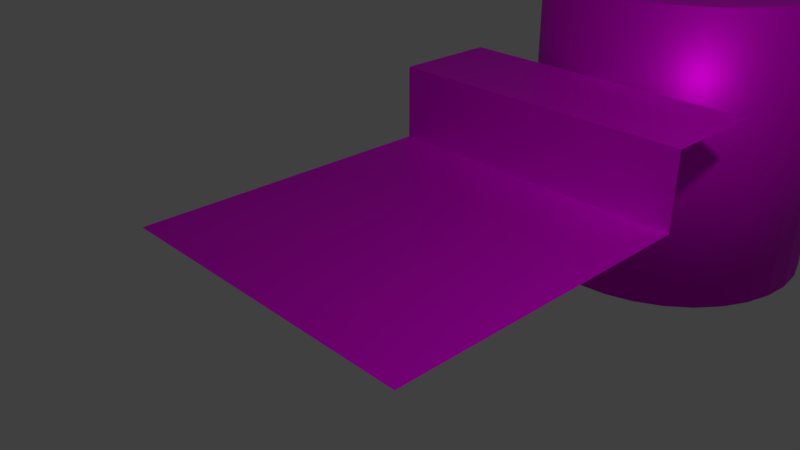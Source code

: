 # Source: export_test.blend  (saved by Blender 2.79.0; exported with 4.5.12 LTS)
import bpy
from mathutils import Matrix  # noqa: F401  (used for matrix-valued properties, if any)

bpy.ops.wm.read_factory_settings(use_empty=True)
scene = bpy.context.scene
scene.name = 'Scene'

# ---- collections
col_collection_1 = bpy.data.collections.new('Collection 1'); scene.collection.children.link(col_collection_1)

# ---- images (referenced by path relative to the original .blend; pixels are not part of the script)
import os
ASSET_DIR = os.environ.get("B2B_ASSET_DIR", "")  # directory of the original .blend (textures are referenced by path, not embedded)
HERE = os.path.dirname(os.path.abspath(__file__))  # packed textures are extracted next to this script under _unpacked/

def load_image(name, relpath, width, height, colorspace="sRGB"):
    """Load a texture the original file referenced (path relative to the .blend, or extracted next to this script)."""
    p = next((c for c in (os.path.join(HERE, relpath), os.path.join(ASSET_DIR, relpath)) if relpath and os.path.exists(c)), "")
    if p:
        img = bpy.data.images.load(p, check_existing=True)
        img.name = name
    else:  # same state as the original file: an image datablock whose file is absent (Cycles renders it pink)
        img = bpy.data.images.new(name, width, height)
        img.source = "FILE"
        img.filepath = "//" + (relpath or name)
    img.colorspace_settings.name = colorspace
    return img
img_uv_grid_jpg = load_image('uv_grid.jpg', 'uv_grid.jpg', 1024, 1024, 'sRGB')

# ---- materials (node trees are filled in below, after node groups)
mat_materialbasetexture01 = bpy.data.materials.new('MaterialBaseTexture01')
mat_materialbasetexture01.alpha_threshold = 0.0
mat_materialbasetexture01.roughness = 0.5

# ---- node groups
ng_alphablend = bpy.data.node_groups.new('AlphaBlend', 'ShaderNodeTree')
_s = ng_alphablend.interface.new_socket(name='Shader', in_out='OUTPUT', socket_type='NodeSocketShader')
_s = ng_alphablend.interface.new_socket(name='Shader', in_out='INPUT', socket_type='NodeSocketShader')
_s = ng_alphablend.interface.new_socket(name='Alpha', in_out='INPUT', socket_type='NodeSocketFloat')
_s.subtype = 'FACTOR'
_s.default_value = 1.0
_s.min_value = 0.0
_s.max_value = 1.0
_N = ng_alphablend.nodes; _L = ng_alphablend.links
n0 = _N.new('ShaderNodeBsdfTransparent'); n0.name = 'Transparent BSDF'; n0.location = (-147, -61)
n1 = _N.new('NodeGroupInput'); n1.name = 'Group Input'; n1.location = (-291, 147)
n2 = _N.new('NodeGroupOutput'); n2.name = 'Group Output'; n2.location = (345, -29)
n3 = _N.new('ShaderNodeMixShader'); n3.name = 'Mix Shader'; n3.location = (137, -24)
_L.new(n0.outputs[0], n3.inputs[1])
_L.new(n3.outputs[0], n2.inputs[0])
_L.new(n1.outputs[0], n3.inputs[2])
_L.new(n1.outputs[1], n3.inputs[0])
n2.is_active_output = True
ng_emissive = bpy.data.node_groups.new('Emissive', 'ShaderNodeTree')
_s = ng_emissive.interface.new_socket(name='Emission', in_out='OUTPUT', socket_type='NodeSocketShader')
_s = ng_emissive.interface.new_socket(name='Color', in_out='INPUT', socket_type='NodeSocketColor')
_s.default_value = (0.8, 0.8, 0.8, 1.0)
_s = ng_emissive.interface.new_socket(name='Factor', in_out='INPUT', socket_type='NodeSocketColor')
_N = ng_emissive.nodes; _L = ng_emissive.links
n0 = _N.new('NodeGroupOutput'); n0.name = 'Group Output'; n0.location = (261, -8)
n1 = _N.new('NodeGroupInput'); n1.name = 'Group Input'; n1.location = (-483, 17)
n2 = _N.new('ShaderNodeMix'); n2.name = 'Mix'; n2.location = (-211, 6)
n2.data_type = 'RGBA'
n2.blend_type = 'MULTIPLY'
n2.inputs[0].default_value = 1.0
n3 = _N.new('ShaderNodeEmission'); n3.name = 'Emission'; n3.location = (6, 10)
_L.new(n3.outputs[0], n0.inputs[0])
_L.new(n2.outputs[2], n3.inputs[0])
_L.new(n1.outputs[0], n2.inputs[6])
_L.new(n1.outputs[1], n2.inputs[7])
n0.is_active_output = True
ng_alphamask = bpy.data.node_groups.new('AlphaMask', 'ShaderNodeTree')
_s = ng_alphamask.interface.new_socket(name='Shader', in_out='OUTPUT', socket_type='NodeSocketShader')
_s = ng_alphamask.interface.new_socket(name='Shader', in_out='INPUT', socket_type='NodeSocketShader')
_s = ng_alphamask.interface.new_socket(name='Alpha', in_out='INPUT', socket_type='NodeSocketFloat')
_s.default_value = 1.0
_s.min_value = 0.0
_s.max_value = 1.0
_s = ng_alphamask.interface.new_socket(name='AlphaCutoff', in_out='INPUT', socket_type='NodeSocketFloat')
_s.default_value = 0.5
_s.min_value = 0.0
_s.max_value = 1.0
_N = ng_alphamask.nodes; _L = ng_alphamask.links
n0 = _N.new('NodeGroupOutput'); n0.name = 'Group Output'; n0.location = (308, -58)
n1 = _N.new('ShaderNodeMath'); n1.name = 'Math'; n1.location = (-117, 182)
n1.operation = 'LESS_THAN'
n2 = _N.new('ShaderNodeBsdfTransparent'); n2.name = 'Transparent BSDF'; n2.location = (-124, -163)
n3 = _N.new('NodeGroupInput'); n3.name = 'Group Input'; n3.location = (-364, 23)
n4 = _N.new('ShaderNodeMixShader'); n4.name = 'Mix Shader'; n4.location = (105, -44)
_L.new(n2.outputs[0], n4.inputs[2])
_L.new(n3.outputs[0], n4.inputs[1])
_L.new(n3.outputs[1], n1.inputs[0])
_L.new(n3.outputs[2], n1.inputs[1])
_L.new(n4.outputs[0], n0.inputs[0])
_L.new(n1.outputs[0], n4.inputs[0])
n0.is_active_output = True
ng_gltf_metallic_roughness = bpy.data.node_groups.new('glTF Metallic Roughness', 'ShaderNodeTree')
_s = ng_gltf_metallic_roughness.interface.new_socket(name='Shader', in_out='OUTPUT', socket_type='NodeSocketShader')
_s = ng_gltf_metallic_roughness.interface.new_socket(name='BaseColor', in_out='INPUT', socket_type='NodeSocketColor')
_s.default_value = (1.0, 1.0, 1.0, 1.0)
_s = ng_gltf_metallic_roughness.interface.new_socket(name='BaseColorFactor', in_out='INPUT', socket_type='NodeSocketColor')
_s.default_value = (1.0, 1.0, 1.0, 1.0)
_s = ng_gltf_metallic_roughness.interface.new_socket(name='MetallicRoughness', in_out='INPUT', socket_type='NodeSocketColor')
_s.default_value = (1.0, 1.0, 1.0, 1.0)
_s = ng_gltf_metallic_roughness.interface.new_socket(name='MetallicFactor', in_out='INPUT', socket_type='NodeSocketFloat')
_s.subtype = 'FACTOR'
_s.default_value = 1.0
_s.min_value = 0.0
_s.max_value = 1.0
_s = ng_gltf_metallic_roughness.interface.new_socket(name='RoughnessFactor', in_out='INPUT', socket_type='NodeSocketFloat')
_s.subtype = 'FACTOR'
_s.default_value = 1.0
_s.min_value = 0.0
_s.max_value = 1.0
_s = ng_gltf_metallic_roughness.interface.new_socket(name='Normal', in_out='INPUT', socket_type='NodeSocketColor')
_s.default_value = (0.5, 0.5, 1.0, 1.0)
_s = ng_gltf_metallic_roughness.interface.new_socket(name='NormalScale', in_out='INPUT', socket_type='NodeSocketFloat')
_s.default_value = 1.0
_s.min_value = -1e+04
_s.max_value = 1e+04
_s = ng_gltf_metallic_roughness.interface.new_socket(name='Occlusion', in_out='INPUT', socket_type='NodeSocketColor')
_s.default_value = (1.0, 1.0, 1.0, 1.0)
_s = ng_gltf_metallic_roughness.interface.new_socket(name='OcclusionStrength', in_out='INPUT', socket_type='NodeSocketFloat')
_s.subtype = 'FACTOR'
_s.default_value = 1.0
_s.min_value = 0.0
_s.max_value = 1.0
_s = ng_gltf_metallic_roughness.interface.new_socket(name='Emissive', in_out='INPUT', socket_type='NodeSocketColor')
_s.default_value = (1.0, 1.0, 1.0, 1.0)
_s = ng_gltf_metallic_roughness.interface.new_socket(name='EmissiveFactor', in_out='INPUT', socket_type='NodeSocketColor')
_s = ng_gltf_metallic_roughness.interface.new_socket(name='Alpha', in_out='INPUT', socket_type='NodeSocketFloat')
_s.subtype = 'FACTOR'
_s.default_value = 1.0
_s.min_value = 0.0
_s.max_value = 1.0
_s = ng_gltf_metallic_roughness.interface.new_socket(name='AlphaCutoff', in_out='INPUT', socket_type='NodeSocketFloat')
_s.default_value = 0.5
_s.min_value = 0.0
_s.max_value = 1.1
_s = ng_gltf_metallic_roughness.interface.new_socket(name='AlphaMode', in_out='INPUT', socket_type='NodeSocketFloat')
_s.subtype = 'FACTOR'
_s.min_value = 0.0
_s.max_value = 1.0
_s = ng_gltf_metallic_roughness.interface.new_socket(name='DoubleSided', in_out='INPUT', socket_type='NodeSocketFloat')
_s.subtype = 'FACTOR'
_s.min_value = 0.0
_s.max_value = 1.0
_s = ng_gltf_metallic_roughness.interface.new_socket(name='Use COLOR_0', in_out='INPUT', socket_type='NodeSocketFloat')
_s.subtype = 'FACTOR'
_s.min_value = 0.0
_s.max_value = 1.0
_s = ng_gltf_metallic_roughness.interface.new_socket(name='COLOR_0', in_out='INPUT', socket_type='NodeSocketColor')
_N = ng_gltf_metallic_roughness.nodes; _L = ng_gltf_metallic_roughness.links
n0 = _N.new('NodeFrame'); n0.name = 'Frame.001'; n0.location = (-1602, -141)
n0.label = 'Final Metallic'
n0.width = 200
n1 = _N.new('NodeFrame'); n1.name = 'Frame.002'; n1.location = (-1608, -457)
n1.label = 'Final Rougness'
n1.width = 200
n2 = _N.new('NodeFrame'); n2.name = 'Frame.005'; n2.location = (-1842, 280)
n2.label = 'Final Normal'
n2.width = 1085
n3 = _N.new('NodeFrame'); n3.name = 'Frame'; n3.location = (-2631, 1036)
n3.label = 'Final Base Color'
n3.width = 993
n4 = _N.new('NodeFrame'); n4.name = 'Frame  Lambert Cook Torrance'; n4.location = (-247, 572)
n4.label = 'Frame  Lambert Cook Torrance'
n4.width = 854
n5 = _N.new('ShaderNodeAddShader'); n5.name = 'Add Shader.001'; n5.location = (1127, -151)
n6 = _N.new('ShaderNodeGroup'); n6.name = 'Group.001'; n6.location = (1448, -7)
n6.width = 224
n6.node_tree = ng_alphablend
n7 = _N.new('ShaderNodeGroup'); n7.name = 'Group.003'; n7.location = (44, -487)
n7.width = 229
n7.node_tree = ng_emissive
n8 = _N.new('ShaderNodeMath'); n8.name = 'Math'; n8.location = (30, -30)
n8.operation = 'MULTIPLY'
n8.use_clamp = True
n9 = _N.new('ShaderNodeGroup'); n9.name = 'Group.002'; n9.location = (1553, -296)
n9.width = 228
n9.node_tree = ng_alphamask
n10 = _N.new('ShaderNodeMath'); n10.name = 'Math.002'; n10.location = (1294, -207)
n10.operation = 'GREATER_THAN'
n10.use_clamp = True
n11 = _N.new('ShaderNodeMath'); n11.name = 'Math.001'; n11.location = (30, -30)
n11.operation = 'MULTIPLY'
n11.use_clamp = True
n12 = _N.new('ShaderNodeSeparateColor'); n12.name = 'Separate RGB'; n12.location = (-1989, -150)
n13 = _N.new('ShaderNodeVectorMath'); n13.name = 'Vector Math'; n13.location = (915, -164)
n13.operation = 'NORMALIZE'
n13.inputs[1].default_value = (0.5, 0.5, 0.5)
n14 = _N.new('ShaderNodeCombineXYZ'); n14.name = 'Combine XYZ'; n14.location = (713, -202)
n15 = _N.new('ShaderNodeMath'); n15.name = 'Math.004'; n15.location = (493, -211)
n15.operation = 'MULTIPLY'
n16 = _N.new('ShaderNodeMath'); n16.name = 'Math.003'; n16.location = (494, -30)
n16.operation = 'MULTIPLY'
n17 = _N.new('ShaderNodeSeparateXYZ'); n17.name = 'Separate XYZ'; n17.location = (273, -232)
n18 = _N.new('ShaderNodeNormalMap'); n18.name = 'Normal Map'; n18.location = (30, -202)
n19 = _N.new('ShaderNodeMixShader'); n19.name = 'Mix Shader.003'; n19.location = (1897, -139)
n20 = _N.new('NodeGroupOutput'); n20.name = 'Group Output'; n20.location = (2614, -154)
n21 = _N.new('ShaderNodeGroup'); n21.name = 'Group'; n21.location = (2083, -696)
n21.node_tree = ng_alphamask
n21.inputs[1].default_value = 0.0
n21.inputs[2].default_value = 0.5
n22 = _N.new('ShaderNodeMixShader'); n22.name = 'Mix Shader.001'; n22.location = (2335, -399)
n23 = _N.new('ShaderNodeMath'); n23.name = 'Math.010'; n23.location = (1867, -486)
n23.operation = 'MAXIMUM'
n23.use_clamp = True
n24 = _N.new('ShaderNodeMath'); n24.name = 'Math.009'; n24.location = (1427, -530)
n24.operation = 'GREATER_THAN'
n24.use_clamp = True
n25 = _N.new('ShaderNodeMath'); n25.name = 'Math.011'; n25.location = (1655, -683)
n25.operation = 'SUBTRACT'
n25.use_clamp = True
n25.inputs[0].default_value = 1.0
n26 = _N.new('ShaderNodeNewGeometry'); n26.name = 'Geometry'; n26.location = (1432, -730)
n27 = _N.new('ShaderNodeMix'); n27.name = 'Mix'; n27.location = (823, -274)
n27.data_type = 'RGBA'
n27.blend_type = 'MULTIPLY'
n27.clamp_result = True
n27.inputs[0].default_value = 1.0
n28 = _N.new('ShaderNodeRGB'); n28.name = 'RGB'; n28.location = (30, -30)
n28.outputs[0].default_value = (1.0, 1.0, 1.0, 1.0)
n29 = _N.new('ShaderNodeMath'); n29.name = 'Math.013'; n29.location = (179, -369)
n29.operation = 'GREATER_THAN'
n29.use_clamp = True
n29.inputs[1].default_value = 0.4
n30 = _N.new('ShaderNodeMix'); n30.name = 'Mix.001'; n30.location = (597, -309)
n30.data_type = 'RGBA'
n30.blend_type = 'MULTIPLY'
n30.clamp_result = True
n30.inputs[0].default_value = 1.0
n31 = _N.new('NodeGroupInput'); n31.name = 'Group Input'; n31.location = (-2667, -3)
n32 = _N.new('ShaderNodeMix'); n32.name = 'Mix.002'; n32.location = (358, -173)
n32.data_type = 'RGBA'
n32.blend_type = 'MULTIPLY'
n32.clamp_result = True
n33 = _N.new('ShaderNodeSeparateColor'); n33.name = 'Separate RGB.001'; n33.location = (-2102, -468)
n34 = _N.new('ShaderNodeBsdfPrincipled'); n34.name = 'Principled BSDF'; n34.location = (674, -30)
n34.width = 150
n34.distribution = 'GGX'
n34.subsurface_method = 'BURLEY'
n34.inputs[3].default_value = 1.45
n34.inputs[9].default_value = (1.0, 1.0, 1.0)
n34.inputs[13].default_value = 0.0
n34.inputs[20].default_value = 0.0
n35 = _N.new('ShaderNodeMix'); n35.name = 'Mix.003'; n35.location = (350, -33)
n35.data_type = 'RGBA'
n35.blend_type = 'MULTIPLY'
n35.clamp_result = True
n36 = _N.new('ShaderNodeCombineColor'); n36.name = 'Combine RGB'; n36.location = (30, -192)
n8.parent = n0
n11.parent = n1
n13.parent = n2
n14.parent = n2
n15.parent = n2
n16.parent = n2
n17.parent = n2
n18.parent = n2
n27.parent = n3
n28.parent = n3
n29.parent = n3
n30.parent = n3
n32.parent = n3
n34.parent = n4
n35.parent = n4
n36.parent = n4
_L.new(n7.outputs[0], n5.inputs[1])
_L.new(n31.outputs[9], n7.inputs[0])
_L.new(n31.outputs[10], n7.inputs[1])
_L.new(n5.outputs[0], n6.inputs[0])
_L.new(n31.outputs[0], n27.inputs[6])
_L.new(n31.outputs[3], n8.inputs[1])
_L.new(n31.outputs[4], n11.inputs[1])
_L.new(n5.outputs[0], n9.inputs[0])
_L.new(n31.outputs[11], n6.inputs[1])
_L.new(n31.outputs[11], n9.inputs[1])
_L.new(n31.outputs[12], n9.inputs[2])
_L.new(n6.outputs[0], n19.inputs[1])
_L.new(n9.outputs[0], n19.inputs[2])
_L.new(n31.outputs[13], n10.inputs[0])
_L.new(n10.outputs[0], n19.inputs[0])
_L.new(n14.outputs[0], n13.inputs[0])
_L.new(n31.outputs[6], n16.inputs[1])
_L.new(n17.outputs[0], n16.inputs[0])
_L.new(n16.outputs[0], n14.inputs[0])
_L.new(n17.outputs[2], n14.inputs[2])
_L.new(n15.outputs[0], n14.inputs[1])
_L.new(n17.outputs[1], n15.inputs[0])
_L.new(n31.outputs[6], n15.inputs[1])
_L.new(n31.outputs[2], n12.inputs[0])
_L.new(n18.outputs[0], n17.inputs[0])
_L.new(n31.outputs[5], n18.inputs[1])
_L.new(n31.outputs[7], n33.inputs[0])
_L.new(n12.outputs[1], n11.inputs[0])
_L.new(n12.outputs[2], n8.inputs[0])
_L.new(n31.outputs[14], n24.inputs[0])
_L.new(n22.outputs[0], n20.inputs[0])
_L.new(n19.outputs[0], n22.inputs[2])
_L.new(n21.outputs[0], n22.inputs[1])
_L.new(n24.outputs[0], n23.inputs[0])
_L.new(n23.outputs[0], n22.inputs[0])
_L.new(n25.outputs[0], n23.inputs[1])
_L.new(n26.outputs[6], n25.inputs[1])
_L.new(n31.outputs[1], n30.inputs[6])
_L.new(n30.outputs[2], n27.inputs[7])
_L.new(n28.outputs[0], n32.inputs[6])
_L.new(n32.outputs[2], n30.inputs[7])
_L.new(n31.outputs[15], n29.inputs[0])
_L.new(n29.outputs[0], n32.inputs[0])
_L.new(n31.outputs[16], n32.inputs[7])
_L.new(n13.outputs[0], n34.inputs[5])
_L.new(n8.outputs[0], n34.inputs[1])
_L.new(n11.outputs[0], n34.inputs[2])
_L.new(n27.outputs[2], n35.inputs[6])
_L.new(n35.outputs[2], n34.inputs[0])
_L.new(n34.outputs[0], n5.inputs[0])
_L.new(n33.outputs[0], n36.inputs[0])
_L.new(n33.outputs[0], n36.inputs[1])
_L.new(n33.outputs[0], n36.inputs[2])
_L.new(n36.outputs[0], n35.inputs[7])
_L.new(n31.outputs[8], n35.inputs[0])
n20.is_active_output = True

# ---- material node trees
mat_materialbasetexture01.use_nodes = True; mat_materialbasetexture01.node_tree.nodes.clear()
_N = mat_materialbasetexture01.node_tree.nodes; _L = mat_materialbasetexture01.node_tree.links
n0 = _N.new('ShaderNodeOutputMaterial'); n0.name = 'Material Output'; n0.location = (300, 300)
n1 = _N.new('ShaderNodeTexImage'); n1.name = 'Image Texture'; n1.location = (-257, 335)
n1.width = 207
n1.image = img_uv_grid_jpg
n2 = _N.new('ShaderNodeGroup'); n2.name = 'Group'; n2.location = (7, 346)
n2.width = 248
n2.node_tree = ng_gltf_metallic_roughness
n2.inputs[1].default_value = (1.0, 1.0, 1.0, 1.0)
n2.inputs[2].default_value = (1.0, 1.0, 1.0, 1.0)
n2.inputs[3].default_value = 0.5
n2.inputs[4].default_value = 0.5
n2.inputs[5].default_value = (0.5, 0.5, 1.0, 1.0)
n2.inputs[6].default_value = 1.0
n2.inputs[7].default_value = (1.0, 1.0, 1.0, 1.0)
n2.inputs[8].default_value = 1.0
n2.inputs[9].default_value = (1.0, 1.0, 1.0, 1.0)
n2.inputs[10].default_value = (0.0, 0.0, 0.0, 1.0)
n2.inputs[11].default_value = 1.0
n2.inputs[12].default_value = 0.5
n2.inputs[13].default_value = 0.0
n2.inputs[14].default_value = 1.0
n2.inputs[15].default_value = 0.0
n2.inputs[16].default_value = (0.0, 0.0, 0.0, 1.0)
_L.new(n2.outputs[0], n0.inputs[0])
_L.new(n1.outputs[0], n2.inputs[0])
n0.is_active_output = True

# ---- world
world_world = bpy.data.worlds.new('World'); scene.world = world_world
world_world.color = (0.05088, 0.05088, 0.05088)
world_world.use_sun_shadow = False
world_world.sun_shadow_jitter_overblur = 0.0
world_world.cycles.sampling_method = 'MANUAL'

# ---- cameras
cam_camera = bpy.data.cameras.new('Camera')
cam_camera.clip_end = 100.0
cam_camera.lens = 36.8
cam_camera.sensor_width = 32.0
cam_camera.sensor_height = 18.0
cam_camera.ortho_scale = 7.314
cam_camera.lens_unit = 'FOV'
cam_camera.dof.focus_distance = 0.0

# ---- lights
light_lamp = bpy.data.lights.new('Lamp', 'POINT')
light_lamp.transmission_factor = 0.0
light_lamp.cutoff_distance = 30.0
light_lamp.energy = 100.0
light_lamp.shadow_buffer_clip_start = 1.001
light_lamp.shadow_soft_size = 0.1
light_lamp.shadow_maximum_resolution = 0.006
light_lamp.use_absolute_resolution = True

# ---- meshes
me_cylinder_001 = bpy.data.meshes.new('Cylinder.001')
me_cylinder_001.from_pydata([(0.0, 1.0, -1.0), (0.0, 1.0, 1.0), (0.1951, 0.9808, -1.0), (0.1951, 0.9808, 1.0), (0.3827, 0.9239, -1.0), (0.3827, 0.9239, 1.0), (0.5556, 0.8315, -1.0), (0.5556, 0.8315, 1.0), (0.7071, 0.7071, -1.0), (0.7071, 0.7071, 1.0), (0.8315, 0.5556, -1.0), (0.8315, 0.5556, 1.0), (0.9239, 0.3827, -1.0), (0.9239, 0.3827, 1.0), (0.9808, 0.1951, -1.0), (0.9808, 0.1951, 1.0), (1.0, 7.55e-08, -1.0), (1.0, 7.55e-08, 1.0), (0.9808, -0.1951, -1.0), (0.9808, -0.1951, 1.0), (0.9239, -0.3827, -1.0), (0.9239, -0.3827, 1.0), (0.8315, -0.5556, -1.0), (0.8315, -0.5556, 1.0), (0.7071, -0.7071, -1.0), (0.7071, -0.7071, 1.0), (0.5556, -0.8315, -1.0), (0.5556, -0.8315, 1.0), (0.3827, -0.9239, -1.0), (0.3827, -0.9239, 1.0), (0.1951, -0.9808, -1.0), (0.1951, -0.9808, 1.0), (-3.258e-07, -1.0, -1.0), (-3.258e-07, -1.0, 1.0), (-0.1951, -0.9808, -1.0), (-0.1951, -0.9808, 1.0), (-0.3827, -0.9239, -1.0), (-0.3827, -0.9239, 1.0), (-0.5556, -0.8315, -1.0), (-0.5556, -0.8315, 1.0), (-0.7071, -0.7071, -1.0), (-0.7071, -0.7071, 1.0), (-0.8315, -0.5556, -1.0), (-0.8315, -0.5556, 1.0), (-0.9239, -0.3827, -1.0), (-0.9239, -0.3827, 1.0), (-0.9808, -0.1951, -1.0), (-0.9808, -0.1951, 1.0), (-1.0, 9.656e-07, -1.0), (-1.0, 9.656e-07, 1.0), (-0.9808, 0.1951, -1.0), (-0.9808, 0.1951, 1.0), (-0.9239, 0.3827, -1.0), (-0.9239, 0.3827, 1.0), (-0.8315, 0.5556, -1.0), (-0.8315, 0.5556, 1.0), (-0.7071, 0.7071, -1.0), (-0.7071, 0.7071, 1.0), (-0.5556, 0.8315, -1.0), (-0.5556, 0.8315, 1.0), (-0.3827, 0.9239, -1.0), (-0.3827, 0.9239, 1.0), (-0.1951, 0.9808, -1.0), (-0.1951, 0.9808, 1.0)], [], [(0, 1, 3, 2), (2, 3, 5, 4), (4, 5, 7, 6), (6, 7, 9, 8), (8, 9, 11, 10), (10, 11, 13, 12), (12, 13, 15, 14), (14, 15, 17, 16), (16, 17, 19, 18), (18, 19, 21, 20), (20, 21, 23, 22), (22, 23, 25, 24), (24, 25, 27, 26), (26, 27, 29, 28), (28, 29, 31, 30), (30, 31, 33, 32), (32, 33, 35, 34), (34, 35, 37, 36), (36, 37, 39, 38), (38, 39, 41, 40), (40, 41, 43, 42), (42, 43, 45, 44), (44, 45, 47, 46), (46, 47, 49, 48), (48, 49, 51, 50), (50, 51, 53, 52), (52, 53, 55, 54), (54, 55, 57, 56), (56, 57, 59, 58), (58, 59, 61, 60), (3, 1, 63, 61, 59, 57, 55, 53, 51, 49, 47, 45, 43, 41, 39, 37, 35, 33, 31, 29, 27, 25, 23, 21, 19, 17, 15, 13, 11, 9, 7, 5), (60, 61, 63, 62), (62, 63, 1, 0), (0, 2, 4, 6, 8, 10, 12, 14, 16, 18, 20, 22, 24, 26, 28, 30, 32, 34, 36, 38, 40, 42, 44, 46, 48, 50, 52, 54, 56, 58, 60, 62)])
me_cylinder_001.polygons.foreach_set('use_smooth', [1, 1, 1, 1, 1, 1, 1, 1, 1, 1, 1, 1, 1, 1, 1, 1, 1, 1, 1, 1, 1, 1, 1, 1, 1, 1, 1, 1, 1, 1, 0, 1, 1, 0])
_uv = me_cylinder_001.uv_layers.new(name='UVMap')
_uv.uv.foreach_set('vector', [0.719, 0.0003297, 0.719, 0.9997, 0.6878, 0.9997, 0.6878, 0.0003297, 0.6878, 0.0003297, 0.6878, 0.9997, 0.6565, 0.9997, 0.6565, 0.0003297, 0.6565, 0.0003297, 0.6565, 0.9997, 0.6253, 0.9997, 0.6253, 0.0003297, 0.6253, 0.0003297, 0.6253, 0.9997, 0.594, 0.9997, 0.594, 0.0003297, 0.594, 0.0003297, 0.594, 0.9997, 0.5628, 0.9997, 0.5628, 0.0003297, 0.5628, 0.0003297, 0.5628, 0.9997, 0.5315, 0.9997, 0.5315, 0.0003297, 0.5315, 0.0003297, 0.5315, 0.9997, 0.5003, 0.9997, 0.5003, 0.0003297, 0.5003, 0.0003297, 0.5003, 0.9997, 0.469, 0.9997, 0.469, 0.0003298, 0.469, 0.0003298, 0.469, 0.9997, 0.4378, 0.9997, 0.4378, 0.0003298, 0.4378, 0.0003298, 0.4378, 0.9997, 0.4065, 0.9997, 0.4065, 0.0003298, 0.4065, 0.0003298, 0.4065, 0.9997, 0.3753, 0.9997, 0.3753, 0.0003298, 0.3753, 0.0003298, 0.3753, 0.9997, 0.344, 0.9997, 0.344, 0.0003298, 0.344, 0.0003298, 0.344, 0.9997, 0.3128, 0.9997, 0.3128, 0.0003298, 0.3128, 0.0003298, 0.3128, 0.9997, 0.2815, 0.9997, 0.2815, 0.0003298, 0.2815, 0.0003298, 0.2815, 0.9997, 0.2503, 0.9997, 0.2503, 0.0003298, 0.2503, 0.0003298, 0.2503, 0.9997, 0.219, 0.9997, 0.219, 0.0003298, 0.219, 0.0003298, 0.219, 0.9997, 0.1878, 0.9997, 0.1878, 0.0003299, 0.1878, 0.0003299, 0.1878, 0.9997, 0.1565, 0.9997, 0.1565, 0.0003299, 0.1565, 0.0003299, 0.1565, 0.9997, 0.1253, 0.9997, 0.1253, 0.0003299, 0.1253, 0.0003299, 0.1253, 0.9997, 0.09402, 0.9997, 0.09402, 0.0003299, 0.09402, 0.0003299, 0.09402, 0.9997, 0.06277, 0.9997, 0.06278, 0.0003298, 0.06278, 0.0003298, 0.06277, 0.9997, 0.03152, 0.9997, 0.03152, 0.0003298, 0.03152, 0.0003298, 0.03152, 0.9997, 0.000275, 0.9997, 0.000275, 0.0003298, 1.0, 0.0003298, 1.0, 0.9997, 0.969, 0.9997, 0.969, 0.0003298, 0.969, 0.0003298, 0.969, 0.9997, 0.9378, 0.9997, 0.9378, 0.0003298, 0.9378, 0.0003298, 0.9378, 0.9997, 0.9065, 0.9997, 0.9065, 0.0003298, 0.9065, 0.0003298, 0.9065, 0.9997, 0.8753, 0.9997, 0.8753, 0.0003298, 0.8753, 0.0003298, 0.8753, 0.9997, 0.844, 0.9997, 0.844, 0.0003298, 0.844, 0.0003298, 0.844, 0.9997, 0.8128, 0.9997, 0.8128, 0.0003298, 0.8128, 0.0003298, 0.8128, 0.9997, 0.7815, 0.9997, 0.7815, 0.0003297, 0.03341, 0.6861, 0.00608, 0.5915, -0.002273, 0.4933, 0.008675, 0.3955, 0.03851, 0.3016, 0.08607, 0.2154, 0.1495, 0.1401, 0.2265, 0.07868, 0.3139, 0.03341, 0.4085, 0.006077, 0.5066, -0.002276, 0.6045, 0.008672, 0.6984, 0.0385, 0.7846, 0.08607, 0.8599, 0.1495, 0.9213, 0.2265, 0.9666, 0.3139, 0.9939, 0.4085, 1.002, 0.5067, 0.9913, 0.6045, 0.9615, 0.6984, 0.9139, 0.7846, 0.8505, 0.8599, 0.7735, 0.9213, 0.6861, 0.9666, 0.5915, 0.9939, 0.4933, 1.002, 0.3955, 0.9913, 0.3016, 0.9615, 0.2154, 0.9139, 0.1401, 0.8505, 0.07868, 0.7735, 0.7815, 0.0003297, 0.7815, 0.9997, 0.7503, 0.9997, 0.7503, 0.0003297, 0.7503, 0.0003297, 0.7503, 0.9997, 0.719, 0.9997, 0.719, 0.0003297, 0.006664, 0.4054, 0.03459, 0.311, 0.08041, 0.2238, 0.1423, 0.1473, 0.218, 0.08429, 0.3045, 0.03727, 0.3986, 0.008027, 0.4965, -0.002308, 0.5946, 0.006661, 0.689, 0.03459, 0.7762, 0.0804, 0.8527, 0.1423, 0.9157, 0.218, 0.9627, 0.3045, 0.992, 0.3986, 1.002, 0.4965, 0.9933, 0.5946, 0.9654, 0.689, 0.9196, 0.7762, 0.8577, 0.8527, 0.782, 0.9157, 0.6955, 0.9627, 0.6014, 0.992, 0.5035, 1.002, 0.4054, 0.9933, 0.311, 0.9654, 0.2238, 0.9196, 0.1473, 0.8577, 0.08429, 0.782, 0.03727, 0.6955, 0.008028, 0.6014, -0.002306, 0.5035])
me_cylinder_001.materials.append(mat_materialbasetexture01)
me_cylinder_001.use_remesh_preserve_volume = False
me_cylinder_001.use_remesh_preserve_attributes = False
me_cylinder_001.use_mirror_vertex_groups = False
me_cylinder_001.update()
me_plane = bpy.data.meshes.new('Plane')
me_plane.from_pydata([(-1.0, -1.0, 0.0), (1.0, -1.0, 0.0), (-1.0, 1.0, 0.0), (1.0, 1.0, 0.0), (-1.0, 1.0, 0.4828), (1.0, 1.0, 0.4828), (-1.0, 1.685, 0.4828), (1.0, 1.685, 0.4828)], [], [(0, 1, 3, 2), (2, 3, 5, 4), (4, 5, 7, 6)])
_uv = me_plane.uv_layers.new(name='UVMap')
_uv.uv.foreach_set('vector', [-0.002381, 1.0, -0.002381, -0.0005601, 0.9973, -0.0005601, 0.9973, 1.0, -0.0002724, 0.997, -0.0002726, -0.00132, 0.1992, -0.00132, 0.1992, 0.997, 0.1992, 0.997, 0.1992, -0.00132, 0.5975, -0.00132, 0.5975, 0.997])
_ca = me_plane.color_attributes.new('Col', 'BYTE_COLOR', 'CORNER')
_ca.data.foreach_set('color', [1.0, 1.0, 1.0, 1.0, 1.0, 1.0, 1.0, 1.0, 1.0, 1.0, 1.0, 1.0, 1.0, 1.0, 1.0, 1.0, 1.0, 1.0, 1.0, 1.0, 1.0, 1.0, 1.0, 1.0, 1.0, 1.0, 1.0, 1.0, 1.0, 1.0, 1.0, 1.0, 1.0, 1.0, 1.0, 1.0, 1.0, 1.0, 1.0, 1.0, 1.0, 1.0, 1.0, 1.0, 1.0, 1.0, 1.0, 1.0])
me_plane.materials.append(mat_materialbasetexture01)
me_plane.use_remesh_preserve_volume = False
me_plane.use_remesh_preserve_attributes = False
me_plane.use_mirror_vertex_groups = False
me_plane.update()

# ---- objects
ob_cylinder = bpy.data.objects.new('Cylinder', me_cylinder_001)
ob_plane = bpy.data.objects.new('Plane', me_plane)
ob_lamp = bpy.data.objects.new('Lamp', light_lamp)
ob_camera = bpy.data.objects.new('Camera', cam_camera)

# ---- transforms, parenting, visibility, modifiers, constraints
ob_cylinder.location = (0.0, 2.682, 0.0)
ob_cylinder.rotation_euler = (0.0, 0.0, 2.96)
ob_cylinder.lineart.crease_threshold = 0.0
ob_plane.location = (0.0, 0.0, 0.0)
ob_plane.lineart.crease_threshold = 0.0
ob_lamp.location = (2.554, -0.07819, 2.833)
ob_lamp.rotation_euler = (0.6503, 0.05522, 1.866)
ob_lamp.lock_rotations_4d = False
ob_lamp.empty_display_type = 'ARROWS'
ob_lamp.color = (0.0, 0.0, 0.0, 0.0)
ob_lamp.hide_select = True
ob_lamp.lineart.crease_threshold = 0.0
ob_camera.location = (3.193, -3.037, 2.228)
ob_camera.rotation_euler = (1.109, 0.0, 0.8149)
ob_camera.lock_rotations_4d = False
ob_camera.empty_display_type = 'ARROWS'
ob_camera.color = (0.0, 0.0, 0.0, 0.0)
ob_camera.display_type = 'WIRE'
ob_camera.lineart.crease_threshold = 0.0

# ---- collection membership
col_collection_1.objects.link(ob_cylinder)
col_collection_1.objects.link(ob_plane)
col_collection_1.objects.link(ob_lamp)
col_collection_1.objects.link(ob_camera)

# ---- scene / render settings (as saved in the file)
scene.camera = ob_camera
scene.frame_start = 1; scene.frame_end = 250; scene.frame_set(2)
scene.render.engine = 'CYCLES'
scene.render.resolution_percentage = 50
scene.render.dither_intensity = 0.0
scene.cycles.use_denoising = False
scene.cycles.samples = 128
scene.cycles.sampling_pattern = 'TABULATED_SOBOL'
scene.cycles.use_adaptive_sampling = False
scene.cycles.use_light_tree = False
scene.cycles.blur_glossy = 0.0
scene.cycles.sample_clamp_indirect = 0.0
scene.view_settings.view_transform = 'Standard'
bpy.context.view_layer.update()
